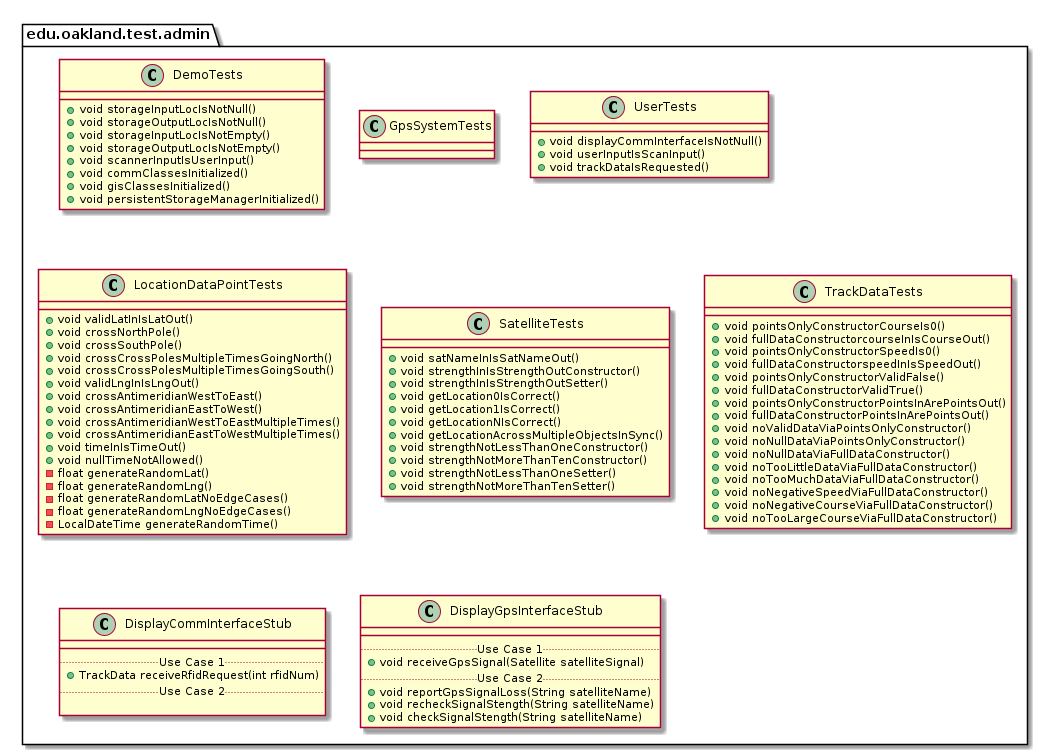

The diagram above was rendered by PlantUML. Its source (embedded in the PNG):
@startuml AdminTestPackage

package edu.oakland.test.admin {
    
}


package edu.oakland.test.admin {
    class DemoTests {
        + void storageInputLocIsNotNull()
        + void storageOutputLocIsNotNull()
        + void storageInputLocIsNotEmpty()
        + void storageOutputLocIsNotEmpty()
        + void scannerInputIsUserInput()
        + void commClassesInitialized()
        + void gisClassesInitialized()
        + void persistentStorageManagerInitialized()
    }
}


package edu.oakland.test.admin {
    class GpsSystemTests {

    }
}


package edu.oakland.test.admin {
    class UserTests {
        + void displayCommInterfaceIsNotNull()
        + void userInputIsScanInput()
        + void trackDataIsRequested()
    }
}


package edu.oakland.test.admin {
    class LocationDataPointTests {
        + void validLatInIsLatOut()
        + void crossNorthPole()
        + void crossSouthPole()
        + void crossCrossPolesMultipleTimesGoingNorth()
        + void crossCrossPolesMultipleTimesGoingSouth()
        + void validLngInIsLngOut()
        + void crossAntimeridianWestToEast()
        + void crossAntimeridianEastToWest()
        + void crossAntimeridianWestToEastMultipleTimes()
        + void crossAntimeridianEastToWestMultipleTimes()
        + void timeInIsTimeOut()
        + void nullTimeNotAllowed()
        - float generateRandomLat()
        - float generateRandomLng()
        - float generateRandomLatNoEdgeCases()
        - float generateRandomLngNoEdgeCases()
        - LocalDateTime generateRandomTime()
    }
}


package edu.oakland.test.admin {
    class SatelliteTests {
       + void satNameInIsSatNameOut()
       + void strengthInIsStrengthOutConstructor()
       + void strengthInIsStrengthOutSetter()
       + void getLocation0IsCorrect()
       + void getLocation1IsCorrect()
       + void getLocationNIsCorrect()
       + void getLocationAcrossMultipleObjectsInSync()
       + void strengthNotLessThanOneConstructor()
       + void strengthNotMoreThanTenConstructor()
       + void strengthNotLessThanOneSetter()
       + void strengthNotMoreThanTenSetter()
    }
}


package edu.oakland.test.admin {
    class TrackDataTests {
        + void pointsOnlyConstructorCourseIs0()
        + void fullDataConstructorcourseInIsCourseOut()
        + void pointsOnlyConstructorSpeedIs0()
        + void fullDataConstructorspeedInIsSpeedOut()
        + void pointsOnlyConstructorValidFalse()
        + void fullDataConstructorValidTrue()
        + void pointsOnlyConstructorPointsInArePointsOut()
        + void fullDataConstructorPointsInArePointsOut()
        + void noValidDataViaPointsOnlyConstructor()
        + void noNullDataViaPointsOnlyConstructor()
        + void noNullDataViaFullDataConstructor()
        + void noTooLittleDataViaFullDataConstructor()
        + void noTooMuchDataViaFullDataConstructor()
        + void noNegativeSpeedViaFullDataConstructor()
        + void noNegativeCourseViaFullDataConstructor()
        + void noTooLargeCourseViaFullDataConstructor()
    }
}


package edu.oakland.test.admin {
    class DisplayCommInterfaceStub {
        __
        .. Use Case 1 ..
        + TrackData receiveRfidRequest(int rfidNum)
        .. Use Case 2 ..

    }
}


package edu.oakland.test.admin {
    class DisplayGpsInterfaceStub {
        __
        .. Use Case 1 ..
        + void receiveGpsSignal(Satellite satelliteSignal)
        .. Use Case 2 ..
        + void reportGpsSignalLoss(String satelliteName)
        + void recheckSignalStength(String satelliteName)
        + void checkSignalStength(String satelliteName)
    }
}


@enduml